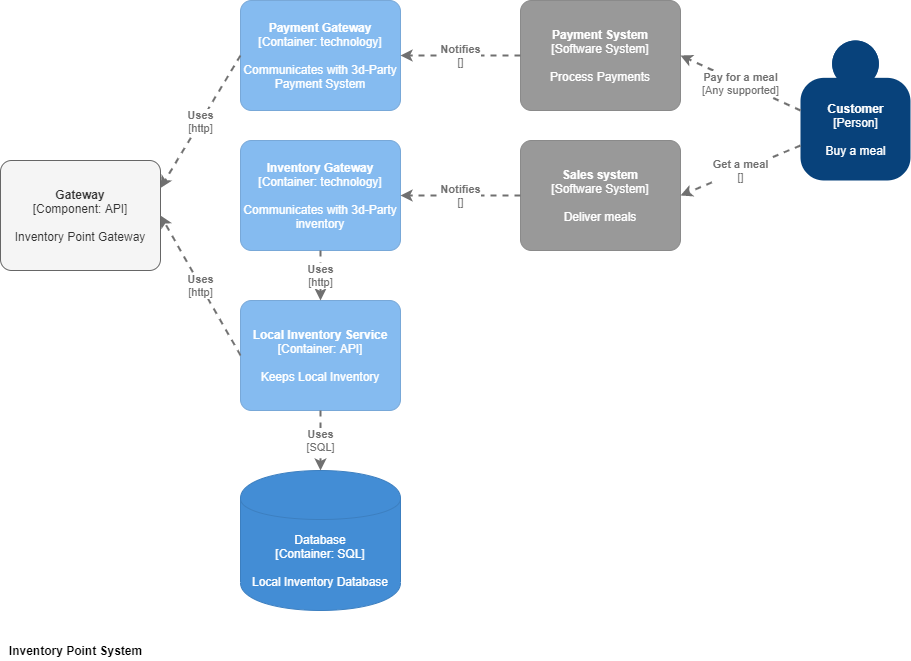

The diagram above was exported from draw.io. Its source (the exported page's mxGraphModel, read from the mxfile embedded in the PNG):
<mxGraphModel dx="2062" dy="1066" grid="1" gridSize="10" guides="1" tooltips="1" connect="1" arrows="1" fold="1" page="1" pageScale="1" pageWidth="1100" pageHeight="850" math="0" shadow="0">
  <root>
    <mxCell id="0WBZq4NRpewrU8t1_vKI-0" />
    <mxCell id="0WBZq4NRpewrU8t1_vKI-1" parent="0WBZq4NRpewrU8t1_vKI-0" />
    <mxCell id="0WBZq4NRpewrU8t1_vKI-2" value="Inventory Point System" style="text;html=1;resizable=0;autosize=1;align=center;verticalAlign=middle;points=[];fillColor=none;strokeColor=none;rounded=0;fontStyle=1" vertex="1" parent="0WBZq4NRpewrU8t1_vKI-1">
      <mxGeometry x="40" y="760" width="150" height="20" as="geometry" />
    </mxCell>
    <object placeholders="1" c4Name="Gateway" c4Type="Component" c4Technology="API" c4Description="Inventory Point Gateway" label="&lt;b&gt;%c4Name%&lt;/b&gt;&lt;div&gt;[%c4Type%: %c4Technology%]&lt;/div&gt;&lt;br&gt;&lt;div&gt;%c4Description%&lt;/div&gt;" id="b9MOP8bKz6CoreLdqlMV-0">
      <mxCell style="rounded=1;whiteSpace=wrap;html=1;labelBackgroundColor=none;fillColor=#f5f5f5;fontColor=#333333;align=center;arcSize=10;strokeColor=#666666;metaEdit=1;metaData={&quot;c4Type&quot;:{&quot;editable&quot;:false}};points=[[0.25,0,0],[0.5,0,0],[0.75,0,0],[1,0.25,0],[1,0.5,0],[1,0.75,0],[0.75,1,0],[0.5,1,0],[0.25,1,0],[0,0.75,0],[0,0.5,0],[0,0.25,0]];" vertex="1" parent="0WBZq4NRpewrU8t1_vKI-1">
        <mxGeometry x="40" y="280" width="160" height="110.00000000000001" as="geometry" />
      </mxCell>
    </object>
    <object placeholders="1" c4Name="Inventory Gateway" c4Type="Container" c4Technology="technology" c4Description="Communicates with 3d-Party inventory" label="&lt;b&gt;%c4Name%&lt;/b&gt;&lt;div&gt;[%c4Type%: %c4Technology%]&lt;/div&gt;&lt;br&gt;&lt;div&gt;%c4Description%&lt;/div&gt;" id="b9MOP8bKz6CoreLdqlMV-1">
      <mxCell style="rounded=1;whiteSpace=wrap;html=1;labelBackgroundColor=none;fillColor=#85BBF0;fontColor=#ffffff;align=center;arcSize=10;strokeColor=#78A8D8;metaEdit=1;metaData={&quot;c4Type&quot;:{&quot;editable&quot;:false}};points=[[0.25,0,0],[0.5,0,0],[0.75,0,0],[1,0.25,0],[1,0.5,0],[1,0.75,0],[0.75,1,0],[0.5,1,0],[0.25,1,0],[0,0.75,0],[0,0.5,0],[0,0.25,0]];" vertex="1" parent="0WBZq4NRpewrU8t1_vKI-1">
        <mxGeometry x="280" y="260" width="160" height="110.00000000000001" as="geometry" />
      </mxCell>
    </object>
    <object placeholders="1" c4Type="Database" c4Technology="SQL" c4Description="Local Inventory Database" label="%c4Type%&lt;div&gt;[Container:&amp;nbsp;%c4Technology%]&lt;/div&gt;&lt;br&gt;&lt;div&gt;%c4Description%&lt;/div&gt;" id="b9MOP8bKz6CoreLdqlMV-2">
      <mxCell style="shape=cylinder;whiteSpace=wrap;html=1;boundedLbl=1;rounded=0;labelBackgroundColor=none;fillColor=#438DD5;fontSize=12;fontColor=#ffffff;align=center;strokeColor=#3C7FC0;metaEdit=1;points=[[0.5,0,0],[1,0.25,0],[1,0.5,0],[1,0.75,0],[0.5,1,0],[0,0.75,0],[0,0.5,0],[0,0.25,0]];metaData={&quot;c4Type&quot;:{&quot;editable&quot;:false}};" vertex="1" parent="0WBZq4NRpewrU8t1_vKI-1">
        <mxGeometry x="280" y="590" width="160" height="140" as="geometry" />
      </mxCell>
    </object>
    <object placeholders="1" c4Name="Local Inventory Service" c4Type="Container" c4Technology="API" c4Description="Keeps Local Inventory" label="&lt;b&gt;%c4Name%&lt;/b&gt;&lt;div&gt;[%c4Type%: %c4Technology%]&lt;/div&gt;&lt;br&gt;&lt;div&gt;%c4Description%&lt;/div&gt;" id="gtwX_vIXmfgaMQ5j32gx-0">
      <mxCell style="rounded=1;whiteSpace=wrap;html=1;labelBackgroundColor=none;fillColor=#85BBF0;fontColor=#ffffff;align=center;arcSize=10;strokeColor=#78A8D8;metaEdit=1;metaData={&quot;c4Type&quot;:{&quot;editable&quot;:false}};points=[[0.25,0,0],[0.5,0,0],[0.75,0,0],[1,0.25,0],[1,0.5,0],[1,0.75,0],[0.75,1,0],[0.5,1,0],[0.25,1,0],[0,0.75,0],[0,0.5,0],[0,0.25,0]];" vertex="1" parent="0WBZq4NRpewrU8t1_vKI-1">
        <mxGeometry x="280" y="420" width="160" height="110.00000000000001" as="geometry" />
      </mxCell>
    </object>
    <object placeholders="1" c4Name="Payment Gateway" c4Type="Container" c4Technology="technology" c4Description="Communicates with 3d-Party Payment System" label="&lt;b&gt;%c4Name%&lt;/b&gt;&lt;div&gt;[%c4Type%: %c4Technology%]&lt;/div&gt;&lt;br&gt;&lt;div&gt;%c4Description%&lt;/div&gt;" id="qAPxpppxH19BThST1kLX-0">
      <mxCell style="rounded=1;whiteSpace=wrap;html=1;labelBackgroundColor=none;fillColor=#85BBF0;fontColor=#ffffff;align=center;arcSize=10;strokeColor=#78A8D8;metaEdit=1;metaData={&quot;c4Type&quot;:{&quot;editable&quot;:false}};points=[[0.25,0,0],[0.5,0,0],[0.75,0,0],[1,0.25,0],[1,0.5,0],[1,0.75,0],[0.75,1,0],[0.5,1,0],[0.25,1,0],[0,0.75,0],[0,0.5,0],[0,0.25,0]];" vertex="1" parent="0WBZq4NRpewrU8t1_vKI-1">
        <mxGeometry x="280" y="120" width="160" height="110.00000000000001" as="geometry" />
      </mxCell>
    </object>
    <object placeholders="1" c4Name="Payment System" c4Type="Software System" c4Description="Process Payments" label="&lt;b&gt;%c4Name%&lt;/b&gt;&lt;div&gt;[%c4Type%]&lt;/div&gt;&lt;br&gt;&lt;div&gt;%c4Description%&lt;/div&gt;" id="qAPxpppxH19BThST1kLX-1">
      <mxCell style="rounded=1;whiteSpace=wrap;html=1;labelBackgroundColor=none;fillColor=#999999;fontColor=#ffffff;align=center;arcSize=10;strokeColor=#8A8A8A;metaEdit=1;metaData={&quot;c4Type&quot;:{&quot;editable&quot;:false}};points=[[0.25,0,0],[0.5,0,0],[0.75,0,0],[1,0.25,0],[1,0.5,0],[1,0.75,0],[0.75,1,0],[0.5,1,0],[0.25,1,0],[0,0.75,0],[0,0.5,0],[0,0.25,0]];" vertex="1" parent="0WBZq4NRpewrU8t1_vKI-1">
        <mxGeometry x="560" y="120" width="160" height="110.00000000000001" as="geometry" />
      </mxCell>
    </object>
    <object placeholders="1" c4Type="Relationship" c4Technology="" c4Description="Notifies" label="&lt;div style=&quot;text-align: left&quot;&gt;&lt;div style=&quot;text-align: center&quot;&gt;&lt;b&gt;%c4Description%&lt;/b&gt;&lt;/div&gt;&lt;div style=&quot;text-align: center&quot;&gt;[%c4Technology%]&lt;/div&gt;&lt;/div&gt;" id="c68Wk-kNdVaOZpS0LOdx-0">
      <mxCell style="edgeStyle=none;rounded=0;html=1;entryX=1;entryY=0.5;jettySize=auto;orthogonalLoop=1;strokeColor=#707070;strokeWidth=2;fontColor=#707070;jumpStyle=none;dashed=1;metaEdit=1;metaData={&quot;c4Type&quot;:{&quot;editable&quot;:false}};exitX=0;exitY=0.5;exitDx=0;exitDy=0;exitPerimeter=0;entryDx=0;entryDy=0;entryPerimeter=0;" edge="1" parent="0WBZq4NRpewrU8t1_vKI-1" source="qAPxpppxH19BThST1kLX-1" target="qAPxpppxH19BThST1kLX-0">
        <mxGeometry width="160" relative="1" as="geometry">
          <mxPoint x="580" y="290" as="sourcePoint" />
          <mxPoint x="740" y="290" as="targetPoint" />
        </mxGeometry>
      </mxCell>
    </object>
    <object placeholders="1" c4Type="Relationship" c4Technology="http" c4Description="Uses" label="&lt;div style=&quot;text-align: left&quot;&gt;&lt;div style=&quot;text-align: center&quot;&gt;&lt;b&gt;%c4Description%&lt;/b&gt;&lt;/div&gt;&lt;div style=&quot;text-align: center&quot;&gt;[%c4Technology%]&lt;/div&gt;&lt;/div&gt;" id="c68Wk-kNdVaOZpS0LOdx-1">
      <mxCell style="edgeStyle=none;rounded=0;html=1;jettySize=auto;orthogonalLoop=1;strokeColor=#707070;strokeWidth=2;fontColor=#707070;jumpStyle=none;dashed=1;metaEdit=1;metaData={&quot;c4Type&quot;:{&quot;editable&quot;:false}};exitX=0;exitY=0.5;exitDx=0;exitDy=0;exitPerimeter=0;entryX=1;entryY=0.25;entryDx=0;entryDy=0;entryPerimeter=0;" edge="1" parent="0WBZq4NRpewrU8t1_vKI-1" source="qAPxpppxH19BThST1kLX-0" target="b9MOP8bKz6CoreLdqlMV-0">
        <mxGeometry width="160" relative="1" as="geometry">
          <mxPoint x="90" y="310" as="sourcePoint" />
          <mxPoint x="250" y="310" as="targetPoint" />
        </mxGeometry>
      </mxCell>
    </object>
    <object placeholders="1" c4Type="Relationship" c4Technology="http" c4Description="Uses" label="&lt;div style=&quot;text-align: left&quot;&gt;&lt;div style=&quot;text-align: center&quot;&gt;&lt;b&gt;%c4Description%&lt;/b&gt;&lt;/div&gt;&lt;div style=&quot;text-align: center&quot;&gt;[%c4Technology%]&lt;/div&gt;&lt;/div&gt;" id="c68Wk-kNdVaOZpS0LOdx-2">
      <mxCell style="edgeStyle=none;rounded=0;html=1;jettySize=auto;orthogonalLoop=1;strokeColor=#707070;strokeWidth=2;fontColor=#707070;jumpStyle=none;dashed=1;metaEdit=1;metaData={&quot;c4Type&quot;:{&quot;editable&quot;:false}};exitX=0;exitY=0.5;exitDx=0;exitDy=0;exitPerimeter=0;entryX=1;entryY=0.5;entryDx=0;entryDy=0;entryPerimeter=0;" edge="1" parent="0WBZq4NRpewrU8t1_vKI-1" source="gtwX_vIXmfgaMQ5j32gx-0" target="b9MOP8bKz6CoreLdqlMV-0">
        <mxGeometry width="160" relative="1" as="geometry">
          <mxPoint x="290" y="185" as="sourcePoint" />
          <mxPoint x="210" y="185" as="targetPoint" />
        </mxGeometry>
      </mxCell>
    </object>
    <object placeholders="1" c4Name="Sales system" c4Type="Software System" c4Description="Deliver meals" label="&lt;b&gt;%c4Name%&lt;/b&gt;&lt;div&gt;[%c4Type%]&lt;/div&gt;&lt;br&gt;&lt;div&gt;%c4Description%&lt;/div&gt;" id="c68Wk-kNdVaOZpS0LOdx-3">
      <mxCell style="rounded=1;whiteSpace=wrap;html=1;labelBackgroundColor=none;fillColor=#999999;fontColor=#ffffff;align=center;arcSize=10;strokeColor=#8A8A8A;metaEdit=1;metaData={&quot;c4Type&quot;:{&quot;editable&quot;:false}};points=[[0.25,0,0],[0.5,0,0],[0.75,0,0],[1,0.25,0],[1,0.5,0],[1,0.75,0],[0.75,1,0],[0.5,1,0],[0.25,1,0],[0,0.75,0],[0,0.5,0],[0,0.25,0]];" vertex="1" parent="0WBZq4NRpewrU8t1_vKI-1">
        <mxGeometry x="560" y="260" width="160" height="110.00000000000001" as="geometry" />
      </mxCell>
    </object>
    <object placeholders="1" c4Type="Relationship" c4Technology="" c4Description="Notifies" label="&lt;div style=&quot;text-align: left&quot;&gt;&lt;div style=&quot;text-align: center&quot;&gt;&lt;b&gt;%c4Description%&lt;/b&gt;&lt;/div&gt;&lt;div style=&quot;text-align: center&quot;&gt;[%c4Technology%]&lt;/div&gt;&lt;/div&gt;" id="c68Wk-kNdVaOZpS0LOdx-5">
      <mxCell style="edgeStyle=none;rounded=0;html=1;entryX=1;entryY=0.5;jettySize=auto;orthogonalLoop=1;strokeColor=#707070;strokeWidth=2;fontColor=#707070;jumpStyle=none;dashed=1;metaEdit=1;metaData={&quot;c4Type&quot;:{&quot;editable&quot;:false}};entryDx=0;entryDy=0;entryPerimeter=0;" edge="1" parent="0WBZq4NRpewrU8t1_vKI-1" source="c68Wk-kNdVaOZpS0LOdx-3" target="b9MOP8bKz6CoreLdqlMV-1">
        <mxGeometry width="160" relative="1" as="geometry">
          <mxPoint x="570" y="185" as="sourcePoint" />
          <mxPoint x="450" y="185" as="targetPoint" />
        </mxGeometry>
      </mxCell>
    </object>
    <object placeholders="1" c4Type="Relationship" c4Technology="http" c4Description="Uses" label="&lt;div style=&quot;text-align: left&quot;&gt;&lt;div style=&quot;text-align: center&quot;&gt;&lt;b&gt;%c4Description%&lt;/b&gt;&lt;/div&gt;&lt;div style=&quot;text-align: center&quot;&gt;[%c4Technology%]&lt;/div&gt;&lt;/div&gt;" id="c68Wk-kNdVaOZpS0LOdx-6">
      <mxCell style="edgeStyle=none;rounded=0;html=1;jettySize=auto;orthogonalLoop=1;strokeColor=#707070;strokeWidth=2;fontColor=#707070;jumpStyle=none;dashed=1;metaEdit=1;metaData={&quot;c4Type&quot;:{&quot;editable&quot;:false}};exitX=0.5;exitY=1;exitDx=0;exitDy=0;exitPerimeter=0;" edge="1" parent="0WBZq4NRpewrU8t1_vKI-1" source="b9MOP8bKz6CoreLdqlMV-1" target="gtwX_vIXmfgaMQ5j32gx-0">
        <mxGeometry width="160" relative="1" as="geometry">
          <mxPoint x="480" y="460" as="sourcePoint" />
          <mxPoint x="640" y="460" as="targetPoint" />
        </mxGeometry>
      </mxCell>
    </object>
    <object placeholders="1" c4Type="Relationship" c4Technology="SQL" c4Description="Uses" label="&lt;div style=&quot;text-align: left&quot;&gt;&lt;div style=&quot;text-align: center&quot;&gt;&lt;b&gt;%c4Description%&lt;/b&gt;&lt;/div&gt;&lt;div style=&quot;text-align: center&quot;&gt;[%c4Technology%]&lt;/div&gt;&lt;/div&gt;" id="c68Wk-kNdVaOZpS0LOdx-8">
      <mxCell style="edgeStyle=none;rounded=0;html=1;jettySize=auto;orthogonalLoop=1;strokeColor=#707070;strokeWidth=2;fontColor=#707070;jumpStyle=none;dashed=1;metaEdit=1;metaData={&quot;c4Type&quot;:{&quot;editable&quot;:false}};exitX=0.5;exitY=1;exitDx=0;exitDy=0;exitPerimeter=0;" edge="1" parent="0WBZq4NRpewrU8t1_vKI-1" source="gtwX_vIXmfgaMQ5j32gx-0" target="b9MOP8bKz6CoreLdqlMV-2">
        <mxGeometry width="160" relative="1" as="geometry">
          <mxPoint x="370" y="380" as="sourcePoint" />
          <mxPoint x="370" y="430" as="targetPoint" />
        </mxGeometry>
      </mxCell>
    </object>
    <object placeholders="1" c4Name="Customer" c4Type="Person" c4Description="Buy a meal" label="&lt;b&gt;%c4Name%&lt;/b&gt;&lt;div&gt;[%c4Type%]&lt;/div&gt;&lt;br&gt;&lt;div&gt;%c4Description%&lt;/div&gt;" id="c68Wk-kNdVaOZpS0LOdx-9">
      <mxCell style="html=1;dashed=0;whitespace=wrap;fillColor=#08427b;strokeColor=none;fontColor=#ffffff;shape=mxgraph.c4.person;align=center;metaEdit=1;points=[[0.5,0,0],[1,0.5,0],[1,0.75,0],[0.75,1,0],[0.5,1,0],[0.25,1,0],[0,0.75,0],[0,0.5,0]];metaData={&quot;c4Type&quot;:{&quot;editable&quot;:false}};" vertex="1" parent="0WBZq4NRpewrU8t1_vKI-1">
        <mxGeometry x="840" y="160" width="110.00000000000001" height="140" as="geometry" />
      </mxCell>
    </object>
    <object placeholders="1" c4Type="Relationship" c4Technology="Any supported" c4Description="Pay for a meal" label="&lt;div style=&quot;text-align: left&quot;&gt;&lt;div style=&quot;text-align: center&quot;&gt;&lt;b&gt;%c4Description%&lt;/b&gt;&lt;/div&gt;&lt;div style=&quot;text-align: center&quot;&gt;[%c4Technology%]&lt;/div&gt;&lt;/div&gt;" id="c68Wk-kNdVaOZpS0LOdx-10">
      <mxCell style="edgeStyle=none;rounded=0;html=1;entryX=1;entryY=0.5;jettySize=auto;orthogonalLoop=1;strokeColor=#707070;strokeWidth=2;fontColor=#707070;jumpStyle=none;dashed=1;metaEdit=1;metaData={&quot;c4Type&quot;:{&quot;editable&quot;:false}};exitX=0;exitY=0.5;exitDx=0;exitDy=0;exitPerimeter=0;entryDx=0;entryDy=0;entryPerimeter=0;" edge="1" parent="0WBZq4NRpewrU8t1_vKI-1" source="c68Wk-kNdVaOZpS0LOdx-9" target="qAPxpppxH19BThST1kLX-1">
        <mxGeometry width="160" relative="1" as="geometry">
          <mxPoint x="790" y="370" as="sourcePoint" />
          <mxPoint x="950" y="370" as="targetPoint" />
        </mxGeometry>
      </mxCell>
    </object>
    <object placeholders="1" c4Type="Relationship" c4Technology="" c4Description="Get a meal" label="&lt;div style=&quot;text-align: left&quot;&gt;&lt;div style=&quot;text-align: center&quot;&gt;&lt;b&gt;%c4Description%&lt;/b&gt;&lt;/div&gt;&lt;div style=&quot;text-align: center&quot;&gt;[%c4Technology%]&lt;/div&gt;&lt;/div&gt;" id="c68Wk-kNdVaOZpS0LOdx-11">
      <mxCell style="edgeStyle=none;rounded=0;html=1;entryX=1;entryY=0.5;jettySize=auto;orthogonalLoop=1;strokeColor=#707070;strokeWidth=2;fontColor=#707070;jumpStyle=none;dashed=1;metaEdit=1;metaData={&quot;c4Type&quot;:{&quot;editable&quot;:false}};exitX=0;exitY=0.75;exitDx=0;exitDy=0;exitPerimeter=0;entryDx=0;entryDy=0;entryPerimeter=0;" edge="1" parent="0WBZq4NRpewrU8t1_vKI-1" source="c68Wk-kNdVaOZpS0LOdx-9" target="c68Wk-kNdVaOZpS0LOdx-3">
        <mxGeometry width="160" relative="1" as="geometry">
          <mxPoint x="780" y="380" as="sourcePoint" />
          <mxPoint x="940" y="380" as="targetPoint" />
        </mxGeometry>
      </mxCell>
    </object>
  </root>
</mxGraphModel>